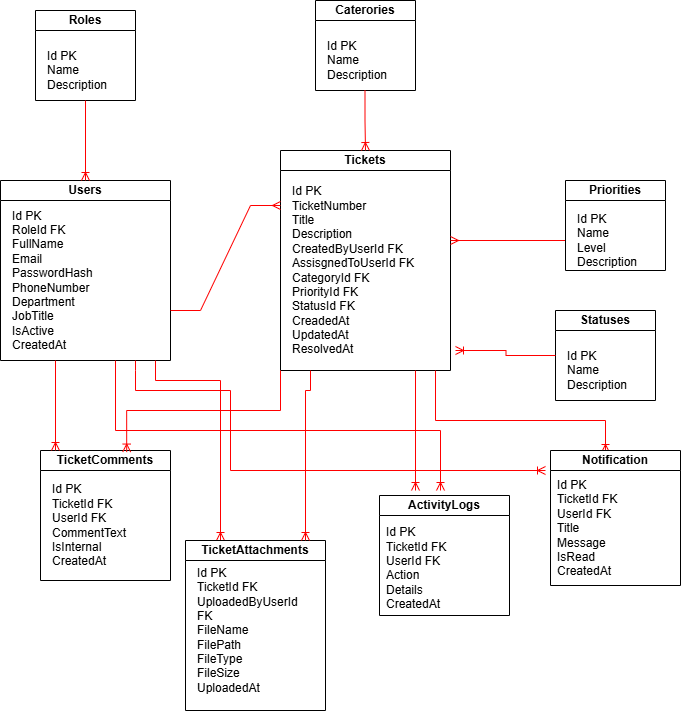

The diagram above was exported from draw.io. Its source (the exported page's mxGraphModel, read from the mxfile embedded in the PNG):
<mxGraphModel dx="1717" dy="1038" grid="1" gridSize="10" guides="1" tooltips="1" connect="1" arrows="1" fold="1" page="1" pageScale="1" pageWidth="827" pageHeight="1169" math="0" shadow="0">
  <root>
    <mxCell id="WIyWlLk6GJQsqaUBKTNV-0" />
    <mxCell id="WIyWlLk6GJQsqaUBKTNV-1" parent="WIyWlLk6GJQsqaUBKTNV-0" />
    <mxCell id="e2tUwJw7w8Fu9pZbLMwD-0" parent="WIyWlLk6GJQsqaUBKTNV-1" style="swimlane;whiteSpace=wrap;html=1;startSize=20;" value="Roles" vertex="1">
      <mxGeometry height="90" width="100" x="70" y="50" as="geometry" />
    </mxCell>
    <mxCell id="e2tUwJw7w8Fu9pZbLMwD-1" parent="e2tUwJw7w8Fu9pZbLMwD-0" style="text;html=1;whiteSpace=wrap;strokeColor=none;fillColor=none;align=left;verticalAlign=middle;rounded=0;" value="Id PK&amp;nbsp;&lt;div&gt;Name&amp;nbsp;&lt;/div&gt;&lt;div&gt;Description&lt;/div&gt;" vertex="1">
      <mxGeometry height="60" width="120" x="10" y="30" as="geometry" />
    </mxCell>
    <mxCell id="e2tUwJw7w8Fu9pZbLMwD-2" parent="WIyWlLk6GJQsqaUBKTNV-1" style="swimlane;whiteSpace=wrap;html=1;startSize=20;" value="Users" vertex="1">
      <mxGeometry height="180" width="170" x="35" y="220" as="geometry" />
    </mxCell>
    <mxCell id="e2tUwJw7w8Fu9pZbLMwD-3" parent="e2tUwJw7w8Fu9pZbLMwD-2" style="text;html=1;whiteSpace=wrap;strokeColor=none;fillColor=none;align=left;verticalAlign=middle;rounded=0;" value="Id PK&amp;nbsp;&lt;div&gt;RoleId FK&amp;nbsp;&lt;/div&gt;&lt;div&gt;FullName&lt;/div&gt;&lt;div&gt;Email&lt;/div&gt;&lt;div&gt;PasswordHash&amp;nbsp;&lt;/div&gt;&lt;div&gt;PhoneNumber&amp;nbsp;&lt;/div&gt;&lt;div&gt;Department&amp;nbsp;&lt;/div&gt;&lt;div&gt;JobTitle&lt;/div&gt;&lt;div&gt;IsActive&lt;/div&gt;&lt;div&gt;CreatedAt&lt;/div&gt;" vertex="1">
      <mxGeometry height="60" width="120" x="10" y="70" as="geometry" />
    </mxCell>
    <mxCell id="e2tUwJw7w8Fu9pZbLMwD-34" edge="1" parent="e2tUwJw7w8Fu9pZbLMwD-2" style="edgeStyle=orthogonalEdgeStyle;fontSize=12;html=1;endArrow=ERoneToMany;rounded=0;strokeColor=#FF0000;exitX=0;exitY=1;exitDx=0;exitDy=0;entryX=0.25;entryY=0;entryDx=0;entryDy=0;" target="e2tUwJw7w8Fu9pZbLMwD-15" value="">
      <mxGeometry height="100" relative="1" width="100" as="geometry">
        <Array as="points">
          <mxPoint x="155" y="200" />
          <mxPoint x="220" y="200" />
        </Array>
        <mxPoint x="155" y="180" as="sourcePoint" />
        <mxPoint x="285" y="260" as="targetPoint" />
      </mxGeometry>
    </mxCell>
    <mxCell id="e2tUwJw7w8Fu9pZbLMwD-38" edge="1" parent="e2tUwJw7w8Fu9pZbLMwD-2" style="edgeStyle=orthogonalEdgeStyle;fontSize=12;html=1;endArrow=ERoneToMany;rounded=0;strokeColor=#FF0000;" value="">
      <mxGeometry height="100" relative="1" width="100" as="geometry">
        <Array as="points">
          <mxPoint x="135" y="190" />
          <mxPoint x="135" y="210" />
          <mxPoint x="230" y="210" />
          <mxPoint x="230" y="290" />
        </Array>
        <mxPoint x="135" y="180" as="sourcePoint" />
        <mxPoint x="545" y="290" as="targetPoint" />
      </mxGeometry>
    </mxCell>
    <mxCell id="e2tUwJw7w8Fu9pZbLMwD-4" parent="WIyWlLk6GJQsqaUBKTNV-1" style="swimlane;whiteSpace=wrap;html=1;startSize=20;" value="Tickets" vertex="1">
      <mxGeometry height="220" width="170" x="315" y="190" as="geometry" />
    </mxCell>
    <mxCell id="e2tUwJw7w8Fu9pZbLMwD-5" parent="e2tUwJw7w8Fu9pZbLMwD-4" style="text;html=1;whiteSpace=wrap;strokeColor=none;fillColor=none;align=left;verticalAlign=middle;rounded=0;" value="Id PK&amp;nbsp;&lt;div&gt;TicketNumber&lt;/div&gt;&lt;div&gt;Title&lt;/div&gt;&lt;div&gt;Description&amp;nbsp;&lt;/div&gt;&lt;div&gt;CreatedByUserId FK&amp;nbsp;&lt;/div&gt;&lt;div&gt;AssisgnedToUserId FK&amp;nbsp;&lt;/div&gt;&lt;div&gt;CategoryId FK&amp;nbsp;&lt;/div&gt;&lt;div&gt;PriorityId FK&amp;nbsp;&lt;/div&gt;&lt;div&gt;StatusId FK&amp;nbsp;&lt;/div&gt;&lt;div&gt;CreadedAt&amp;nbsp;&lt;/div&gt;&lt;div&gt;UpdatedAt&amp;nbsp;&lt;/div&gt;&lt;div&gt;ResolvedAt&lt;/div&gt;" vertex="1">
      <mxGeometry height="60" width="160" x="10" y="90" as="geometry" />
    </mxCell>
    <mxCell id="e2tUwJw7w8Fu9pZbLMwD-28" edge="1" parent="e2tUwJw7w8Fu9pZbLMwD-4" style="fontSize=12;html=1;endArrow=ERmany;rounded=0;strokeColor=#FF0000;entryX=0;entryY=0.25;entryDx=0;entryDy=0;" value="">
      <mxGeometry height="100" relative="1" width="100" as="geometry">
        <mxPoint x="285" y="90" as="sourcePoint" />
        <mxPoint x="170" y="90" as="targetPoint" />
      </mxGeometry>
    </mxCell>
    <mxCell id="e2tUwJw7w8Fu9pZbLMwD-35" edge="1" parent="e2tUwJw7w8Fu9pZbLMwD-4" style="edgeStyle=orthogonalEdgeStyle;fontSize=12;html=1;endArrow=ERoneToMany;rounded=0;strokeColor=#FF0000;" value="">
      <mxGeometry height="100" relative="1" width="100" as="geometry">
        <Array as="points">
          <mxPoint x="-165" y="280" />
          <mxPoint x="160" y="280" />
        </Array>
        <mxPoint x="-165" y="210" as="sourcePoint" />
        <mxPoint x="160" y="340" as="targetPoint" />
      </mxGeometry>
    </mxCell>
    <mxCell id="e2tUwJw7w8Fu9pZbLMwD-7" parent="WIyWlLk6GJQsqaUBKTNV-1" style="swimlane;whiteSpace=wrap;html=1;startSize=20;" value="Caterories" vertex="1">
      <mxGeometry height="90" width="100" x="350" y="40" as="geometry" />
    </mxCell>
    <mxCell id="e2tUwJw7w8Fu9pZbLMwD-8" parent="e2tUwJw7w8Fu9pZbLMwD-7" style="text;html=1;whiteSpace=wrap;strokeColor=none;fillColor=none;align=left;verticalAlign=middle;rounded=0;" value="Id PK&amp;nbsp;&lt;div&gt;Name&amp;nbsp;&lt;/div&gt;&lt;div&gt;Description&lt;/div&gt;" vertex="1">
      <mxGeometry height="60" width="120" x="10" y="30" as="geometry" />
    </mxCell>
    <mxCell id="e2tUwJw7w8Fu9pZbLMwD-9" parent="WIyWlLk6GJQsqaUBKTNV-1" style="swimlane;whiteSpace=wrap;html=1;startSize=20;" value="Statuses" vertex="1">
      <mxGeometry height="90" width="100" x="590" y="350" as="geometry" />
    </mxCell>
    <mxCell id="e2tUwJw7w8Fu9pZbLMwD-10" parent="e2tUwJw7w8Fu9pZbLMwD-9" style="text;html=1;whiteSpace=wrap;strokeColor=none;fillColor=none;align=left;verticalAlign=middle;rounded=0;" value="Id PK&amp;nbsp;&lt;div&gt;Name&amp;nbsp;&lt;/div&gt;&lt;div&gt;Description&lt;/div&gt;" vertex="1">
      <mxGeometry height="60" width="120" x="10" y="30" as="geometry" />
    </mxCell>
    <mxCell id="e2tUwJw7w8Fu9pZbLMwD-37" edge="1" parent="e2tUwJw7w8Fu9pZbLMwD-9" style="edgeStyle=orthogonalEdgeStyle;fontSize=12;html=1;endArrow=ERoneToMany;rounded=0;strokeColor=#FF0000;entryX=0.663;entryY=0.012;entryDx=0;entryDy=0;entryPerimeter=0;" value="">
      <mxGeometry height="100" relative="1" width="100" as="geometry">
        <Array as="points">
          <mxPoint x="-120" y="110" />
          <mxPoint x="50" y="110" />
        </Array>
        <mxPoint x="-120" y="60" as="sourcePoint" />
        <mxPoint x="50" y="142" as="targetPoint" />
      </mxGeometry>
    </mxCell>
    <mxCell id="e2tUwJw7w8Fu9pZbLMwD-11" parent="WIyWlLk6GJQsqaUBKTNV-1" style="swimlane;whiteSpace=wrap;html=1;startSize=20;" value="Priorities" vertex="1">
      <mxGeometry height="90" width="100" x="600" y="220" as="geometry" />
    </mxCell>
    <mxCell id="e2tUwJw7w8Fu9pZbLMwD-12" parent="e2tUwJw7w8Fu9pZbLMwD-11" style="text;html=1;whiteSpace=wrap;strokeColor=none;fillColor=none;align=left;verticalAlign=middle;rounded=0;" value="Id PK&amp;nbsp;&lt;div&gt;Name&amp;nbsp;&lt;/div&gt;&lt;div&gt;Level&lt;/div&gt;&lt;div&gt;Description&lt;/div&gt;" vertex="1">
      <mxGeometry height="60" width="120" x="10" y="30" as="geometry" />
    </mxCell>
    <mxCell id="e2tUwJw7w8Fu9pZbLMwD-13" parent="WIyWlLk6GJQsqaUBKTNV-1" style="swimlane;whiteSpace=wrap;html=1;startSize=20;" value="TicketComments" vertex="1">
      <mxGeometry height="130" width="130" x="75" y="490" as="geometry" />
    </mxCell>
    <mxCell id="e2tUwJw7w8Fu9pZbLMwD-14" parent="e2tUwJw7w8Fu9pZbLMwD-13" style="text;html=1;whiteSpace=wrap;strokeColor=none;fillColor=none;align=left;verticalAlign=middle;rounded=0;" value="Id PK&amp;nbsp;&lt;div&gt;TicketId FK&amp;nbsp;&lt;/div&gt;&lt;div&gt;UserId FK&amp;nbsp;&lt;/div&gt;&lt;div&gt;CommentText&amp;nbsp;&lt;/div&gt;&lt;div&gt;IsInternal&amp;nbsp;&lt;/div&gt;&lt;div&gt;CreatedAt&amp;nbsp;&lt;/div&gt;" vertex="1">
      <mxGeometry height="60" width="120" x="10" y="45" as="geometry" />
    </mxCell>
    <mxCell id="e2tUwJw7w8Fu9pZbLMwD-15" parent="WIyWlLk6GJQsqaUBKTNV-1" style="swimlane;whiteSpace=wrap;html=1;startSize=20;" value="TicketAttachments" vertex="1">
      <mxGeometry height="170" width="140" x="220" y="580" as="geometry" />
    </mxCell>
    <mxCell id="e2tUwJw7w8Fu9pZbLMwD-16" parent="e2tUwJw7w8Fu9pZbLMwD-15" style="text;html=1;whiteSpace=wrap;strokeColor=none;fillColor=none;align=left;verticalAlign=middle;rounded=0;" value="Id PK&amp;nbsp;&lt;div&gt;TicketId FK&amp;nbsp;&lt;/div&gt;&lt;div&gt;UploadedByUserId FK&amp;nbsp;&lt;/div&gt;&lt;div&gt;FileName&lt;/div&gt;&lt;div&gt;FilePath&lt;/div&gt;&lt;div&gt;FileType&amp;nbsp;&lt;/div&gt;&lt;div&gt;FileSize&lt;/div&gt;&lt;div&gt;UploadedAt&lt;/div&gt;" vertex="1">
      <mxGeometry height="60" width="120" x="10" y="60" as="geometry" />
    </mxCell>
    <mxCell id="e2tUwJw7w8Fu9pZbLMwD-17" parent="WIyWlLk6GJQsqaUBKTNV-1" style="swimlane;whiteSpace=wrap;html=1;startSize=20;" value="Notification" vertex="1">
      <mxGeometry height="135" width="130" x="585" y="490" as="geometry" />
    </mxCell>
    <mxCell id="e2tUwJw7w8Fu9pZbLMwD-18" parent="e2tUwJw7w8Fu9pZbLMwD-17" style="text;html=1;whiteSpace=wrap;strokeColor=none;fillColor=none;align=left;verticalAlign=middle;rounded=0;" value="Id PK&amp;nbsp;&lt;div&gt;TicketId FK&amp;nbsp;&lt;/div&gt;&lt;div&gt;UserId FK&amp;nbsp;&lt;/div&gt;&lt;div&gt;Title&amp;nbsp;&lt;/div&gt;&lt;div&gt;Message&amp;nbsp;&lt;/div&gt;&lt;div&gt;IsRead&lt;/div&gt;&lt;div&gt;CreatedAt&lt;/div&gt;&lt;div&gt;&lt;br&gt;&lt;/div&gt;" vertex="1">
      <mxGeometry height="60" width="120" x="5" y="55" as="geometry" />
    </mxCell>
    <mxCell id="e2tUwJw7w8Fu9pZbLMwD-19" parent="WIyWlLk6GJQsqaUBKTNV-1" style="swimlane;whiteSpace=wrap;html=1;startSize=20;" value="ActivityLogs" vertex="1">
      <mxGeometry height="120" width="130" x="414" y="535" as="geometry" />
    </mxCell>
    <mxCell id="e2tUwJw7w8Fu9pZbLMwD-20" parent="e2tUwJw7w8Fu9pZbLMwD-19" style="text;html=1;whiteSpace=wrap;strokeColor=none;fillColor=none;align=left;verticalAlign=middle;rounded=0;" value="Id PK&amp;nbsp;&lt;div&gt;TicketId FK&amp;nbsp;&lt;/div&gt;&lt;div&gt;UserId FK&amp;nbsp;&lt;/div&gt;&lt;div&gt;Action&amp;nbsp;&lt;/div&gt;&lt;div&gt;Details&lt;/div&gt;&lt;div&gt;CreatedAt&lt;/div&gt;&lt;div&gt;&lt;br&gt;&lt;/div&gt;" vertex="1">
      <mxGeometry height="60" width="120" x="5" y="50" as="geometry" />
    </mxCell>
    <mxCell id="e2tUwJw7w8Fu9pZbLMwD-22" edge="1" parent="WIyWlLk6GJQsqaUBKTNV-1" style="edgeStyle=orthogonalEdgeStyle;fontSize=12;html=1;endArrow=ERoneToMany;rounded=0;entryX=0.5;entryY=0;entryDx=0;entryDy=0;strokeColor=#FF0000;" target="e2tUwJw7w8Fu9pZbLMwD-2" value="">
      <mxGeometry height="100" relative="1" width="100" as="geometry">
        <mxPoint x="120" y="140" as="sourcePoint" />
        <mxPoint x="120" y="210" as="targetPoint" />
      </mxGeometry>
    </mxCell>
    <mxCell id="e2tUwJw7w8Fu9pZbLMwD-24" edge="1" parent="WIyWlLk6GJQsqaUBKTNV-1" style="edgeStyle=entityRelationEdgeStyle;fontSize=12;html=1;endArrow=ERmany;rounded=0;strokeColor=#FF0000;entryX=0;entryY=0.25;entryDx=0;entryDy=0;" target="e2tUwJw7w8Fu9pZbLMwD-4" value="">
      <mxGeometry height="100" relative="1" width="100" as="geometry">
        <mxPoint x="205" y="350" as="sourcePoint" />
        <mxPoint x="305" y="250" as="targetPoint" />
      </mxGeometry>
    </mxCell>
    <mxCell id="e2tUwJw7w8Fu9pZbLMwD-25" edge="1" parent="WIyWlLk6GJQsqaUBKTNV-1" style="edgeStyle=orthogonalEdgeStyle;fontSize=12;html=1;endArrow=ERoneToMany;rounded=0;strokeColor=#FF0000;" value="">
      <mxGeometry height="100" relative="1" width="100" as="geometry">
        <mxPoint x="399.5" y="130" as="sourcePoint" />
        <mxPoint x="400" y="190" as="targetPoint" />
      </mxGeometry>
    </mxCell>
    <mxCell id="e2tUwJw7w8Fu9pZbLMwD-30" edge="1" parent="WIyWlLk6GJQsqaUBKTNV-1" source="e2tUwJw7w8Fu9pZbLMwD-9" style="edgeStyle=orthogonalEdgeStyle;fontSize=12;html=1;endArrow=ERoneToMany;rounded=0;strokeColor=#FF0000;elbow=vertical;exitX=0;exitY=0.5;exitDx=0;exitDy=0;" value="">
      <mxGeometry height="100" relative="1" width="100" as="geometry">
        <mxPoint x="480" y="520" as="sourcePoint" />
        <mxPoint x="490" y="390" as="targetPoint" />
      </mxGeometry>
    </mxCell>
    <mxCell id="e2tUwJw7w8Fu9pZbLMwD-31" edge="1" parent="WIyWlLk6GJQsqaUBKTNV-1" style="edgeStyle=orthogonalEdgeStyle;fontSize=12;html=1;endArrow=ERoneToMany;rounded=0;entryX=0.5;entryY=0;entryDx=0;entryDy=0;strokeColor=#FF0000;" value="">
      <mxGeometry height="100" relative="1" width="100" as="geometry">
        <mxPoint x="90" y="400" as="sourcePoint" />
        <mxPoint x="90" y="490" as="targetPoint" />
      </mxGeometry>
    </mxCell>
    <mxCell id="e2tUwJw7w8Fu9pZbLMwD-32" edge="1" parent="WIyWlLk6GJQsqaUBKTNV-1" source="e2tUwJw7w8Fu9pZbLMwD-4" style="edgeStyle=orthogonalEdgeStyle;fontSize=12;html=1;endArrow=ERoneToMany;rounded=0;strokeColor=#FF0000;exitX=0;exitY=1;exitDx=0;exitDy=0;entryX=0.663;entryY=0.012;entryDx=0;entryDy=0;entryPerimeter=0;" target="e2tUwJw7w8Fu9pZbLMwD-13" value="">
      <mxGeometry height="100" relative="1" width="100" as="geometry">
        <mxPoint x="280" y="400" as="sourcePoint" />
        <mxPoint x="160" y="480" as="targetPoint" />
      </mxGeometry>
    </mxCell>
    <mxCell id="e2tUwJw7w8Fu9pZbLMwD-33" edge="1" parent="WIyWlLk6GJQsqaUBKTNV-1" style="edgeStyle=orthogonalEdgeStyle;fontSize=12;html=1;endArrow=ERoneToMany;rounded=0;strokeColor=#FF0000;entryX=0.75;entryY=0;entryDx=0;entryDy=0;" value="">
      <mxGeometry height="100" relative="1" width="100" as="geometry">
        <Array as="points">
          <mxPoint x="340" y="430" />
        </Array>
        <mxPoint x="345" y="410" as="sourcePoint" />
        <mxPoint x="340" y="580" as="targetPoint" />
      </mxGeometry>
    </mxCell>
    <mxCell id="e2tUwJw7w8Fu9pZbLMwD-36" edge="1" parent="WIyWlLk6GJQsqaUBKTNV-1" style="edgeStyle=orthogonalEdgeStyle;fontSize=12;html=1;endArrow=ERoneToMany;rounded=0;strokeColor=#FF0000;" value="">
      <mxGeometry height="100" relative="1" width="100" as="geometry">
        <mxPoint x="450" y="410" as="sourcePoint" />
        <mxPoint x="450" y="530" as="targetPoint" />
      </mxGeometry>
    </mxCell>
  </root>
</mxGraphModel>